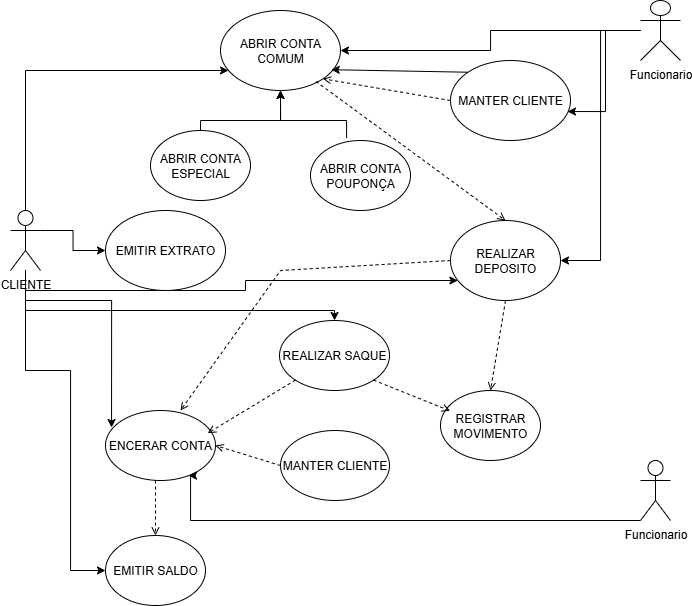

The diagram above was exported from draw.io. Its source (the exported page's mxGraphModel, read from the mxfile embedded in the PNG):
<mxGraphModel dx="1301" dy="702" grid="1" gridSize="10" guides="1" tooltips="1" connect="1" arrows="1" fold="1" page="1" pageScale="1" pageWidth="827" pageHeight="1169" math="0" shadow="0">
  <root>
    <mxCell id="0" />
    <mxCell id="1" parent="0" />
    <mxCell id="aa5ESB5EXHpXDJ_yrx2W-22" style="edgeStyle=orthogonalEdgeStyle;rounded=0;orthogonalLoop=1;jettySize=auto;html=1;" edge="1" parent="1" source="aa5ESB5EXHpXDJ_yrx2W-2" target="aa5ESB5EXHpXDJ_yrx2W-5">
      <mxGeometry relative="1" as="geometry">
        <Array as="points">
          <mxPoint x="45" y="120" />
        </Array>
      </mxGeometry>
    </mxCell>
    <mxCell id="aa5ESB5EXHpXDJ_yrx2W-23" style="edgeStyle=orthogonalEdgeStyle;rounded=0;orthogonalLoop=1;jettySize=auto;html=1;exitX=1;exitY=0.3333333333333333;exitDx=0;exitDy=0;exitPerimeter=0;" edge="1" parent="1" source="aa5ESB5EXHpXDJ_yrx2W-2" target="aa5ESB5EXHpXDJ_yrx2W-13">
      <mxGeometry relative="1" as="geometry" />
    </mxCell>
    <mxCell id="aa5ESB5EXHpXDJ_yrx2W-25" style="edgeStyle=orthogonalEdgeStyle;rounded=0;orthogonalLoop=1;jettySize=auto;html=1;" edge="1" parent="1" source="aa5ESB5EXHpXDJ_yrx2W-2" target="aa5ESB5EXHpXDJ_yrx2W-15">
      <mxGeometry relative="1" as="geometry">
        <Array as="points">
          <mxPoint x="45" y="420" />
          <mxPoint x="90" y="420" />
          <mxPoint x="90" y="620" />
        </Array>
      </mxGeometry>
    </mxCell>
    <mxCell id="aa5ESB5EXHpXDJ_yrx2W-26" style="edgeStyle=orthogonalEdgeStyle;rounded=0;orthogonalLoop=1;jettySize=auto;html=1;" edge="1" parent="1" source="aa5ESB5EXHpXDJ_yrx2W-2" target="aa5ESB5EXHpXDJ_yrx2W-7">
      <mxGeometry relative="1" as="geometry">
        <Array as="points">
          <mxPoint x="45" y="340" />
          <mxPoint x="265" y="340" />
          <mxPoint x="265" y="330" />
        </Array>
      </mxGeometry>
    </mxCell>
    <mxCell id="aa5ESB5EXHpXDJ_yrx2W-28" style="edgeStyle=orthogonalEdgeStyle;rounded=0;orthogonalLoop=1;jettySize=auto;html=1;" edge="1" parent="1" source="aa5ESB5EXHpXDJ_yrx2W-2" target="aa5ESB5EXHpXDJ_yrx2W-10">
      <mxGeometry relative="1" as="geometry">
        <Array as="points">
          <mxPoint x="45" y="360" />
          <mxPoint x="354" y="360" />
        </Array>
      </mxGeometry>
    </mxCell>
    <mxCell id="aa5ESB5EXHpXDJ_yrx2W-2" value="CLIENTE" style="shape=umlActor;verticalLabelPosition=bottom;verticalAlign=top;html=1;" vertex="1" parent="1">
      <mxGeometry x="30" y="260" width="30" height="60" as="geometry" />
    </mxCell>
    <mxCell id="aa5ESB5EXHpXDJ_yrx2W-17" style="edgeStyle=orthogonalEdgeStyle;rounded=0;orthogonalLoop=1;jettySize=auto;html=1;entryX=1;entryY=0.5;entryDx=0;entryDy=0;" edge="1" parent="1" source="aa5ESB5EXHpXDJ_yrx2W-3" target="aa5ESB5EXHpXDJ_yrx2W-5">
      <mxGeometry relative="1" as="geometry" />
    </mxCell>
    <mxCell id="aa5ESB5EXHpXDJ_yrx2W-19" style="edgeStyle=orthogonalEdgeStyle;rounded=0;orthogonalLoop=1;jettySize=auto;html=1;entryX=1;entryY=0.5;entryDx=0;entryDy=0;" edge="1" parent="1" source="aa5ESB5EXHpXDJ_yrx2W-3" target="aa5ESB5EXHpXDJ_yrx2W-7">
      <mxGeometry relative="1" as="geometry" />
    </mxCell>
    <mxCell id="aa5ESB5EXHpXDJ_yrx2W-3" value="Funcionario" style="shape=umlActor;verticalLabelPosition=bottom;verticalAlign=top;html=1;" vertex="1" parent="1">
      <mxGeometry x="660" y="50" width="40" height="60" as="geometry" />
    </mxCell>
    <mxCell id="aa5ESB5EXHpXDJ_yrx2W-4" value="Funcionario" style="shape=umlActor;verticalLabelPosition=bottom;verticalAlign=top;html=1;" vertex="1" parent="1">
      <mxGeometry x="660" y="510" width="30" height="60" as="geometry" />
    </mxCell>
    <mxCell id="aa5ESB5EXHpXDJ_yrx2W-5" value="ABRIR CONTA COMUM" style="ellipse;whiteSpace=wrap;html=1;" vertex="1" parent="1">
      <mxGeometry x="240" y="60" width="120" height="80" as="geometry" />
    </mxCell>
    <mxCell id="aa5ESB5EXHpXDJ_yrx2W-6" value="MANTER CLIENTE" style="ellipse;whiteSpace=wrap;html=1;" vertex="1" parent="1">
      <mxGeometry x="470" y="110" width="120" height="80" as="geometry" />
    </mxCell>
    <mxCell id="aa5ESB5EXHpXDJ_yrx2W-7" value="REALIZAR DEPOSITO" style="ellipse;whiteSpace=wrap;html=1;" vertex="1" parent="1">
      <mxGeometry x="470" y="270" width="110" height="80" as="geometry" />
    </mxCell>
    <mxCell id="aa5ESB5EXHpXDJ_yrx2W-8" value="REGISTRAR MOVIMENTO" style="ellipse;whiteSpace=wrap;html=1;" vertex="1" parent="1">
      <mxGeometry x="460" y="440" width="100" height="70" as="geometry" />
    </mxCell>
    <mxCell id="aa5ESB5EXHpXDJ_yrx2W-9" value="MANTER CLIENTE" style="ellipse;whiteSpace=wrap;html=1;" vertex="1" parent="1">
      <mxGeometry x="300" y="480" width="109" height="70" as="geometry" />
    </mxCell>
    <mxCell id="aa5ESB5EXHpXDJ_yrx2W-10" value="REALIZAR SAQUE" style="ellipse;whiteSpace=wrap;html=1;" vertex="1" parent="1">
      <mxGeometry x="299" y="370" width="110" height="70" as="geometry" />
    </mxCell>
    <mxCell id="aa5ESB5EXHpXDJ_yrx2W-11" value="ABRIR CONTA POUPONÇA" style="ellipse;whiteSpace=wrap;html=1;" vertex="1" parent="1">
      <mxGeometry x="330" y="190" width="100" height="70" as="geometry" />
    </mxCell>
    <mxCell id="aa5ESB5EXHpXDJ_yrx2W-12" value="ABRIR CONTA ESPECIAL" style="ellipse;whiteSpace=wrap;html=1;" vertex="1" parent="1">
      <mxGeometry x="170" y="180" width="100" height="70" as="geometry" />
    </mxCell>
    <mxCell id="aa5ESB5EXHpXDJ_yrx2W-13" value="EMITIR EXTRATO" style="ellipse;whiteSpace=wrap;html=1;" vertex="1" parent="1">
      <mxGeometry x="125" y="260" width="120" height="80" as="geometry" />
    </mxCell>
    <mxCell id="aa5ESB5EXHpXDJ_yrx2W-14" value="ENCERAR CONTA" style="ellipse;whiteSpace=wrap;html=1;" vertex="1" parent="1">
      <mxGeometry x="125" y="460" width="110" height="70" as="geometry" />
    </mxCell>
    <mxCell id="aa5ESB5EXHpXDJ_yrx2W-15" value="EMITIR SALDO" style="ellipse;whiteSpace=wrap;html=1;" vertex="1" parent="1">
      <mxGeometry x="125" y="585" width="100" height="70" as="geometry" />
    </mxCell>
    <mxCell id="aa5ESB5EXHpXDJ_yrx2W-18" style="edgeStyle=orthogonalEdgeStyle;rounded=0;orthogonalLoop=1;jettySize=auto;html=1;entryX=0.975;entryY=0.638;entryDx=0;entryDy=0;entryPerimeter=0;" edge="1" parent="1" source="aa5ESB5EXHpXDJ_yrx2W-3" target="aa5ESB5EXHpXDJ_yrx2W-6">
      <mxGeometry relative="1" as="geometry" />
    </mxCell>
    <mxCell id="aa5ESB5EXHpXDJ_yrx2W-21" style="edgeStyle=orthogonalEdgeStyle;rounded=0;orthogonalLoop=1;jettySize=auto;html=1;entryX=0.755;entryY=0.929;entryDx=0;entryDy=0;entryPerimeter=0;" edge="1" parent="1" source="aa5ESB5EXHpXDJ_yrx2W-4" target="aa5ESB5EXHpXDJ_yrx2W-14">
      <mxGeometry relative="1" as="geometry">
        <Array as="points">
          <mxPoint x="210" y="570" />
          <mxPoint x="210" y="525" />
        </Array>
      </mxGeometry>
    </mxCell>
    <mxCell id="aa5ESB5EXHpXDJ_yrx2W-24" style="edgeStyle=orthogonalEdgeStyle;rounded=0;orthogonalLoop=1;jettySize=auto;html=1;entryX=0.055;entryY=0.243;entryDx=0;entryDy=0;entryPerimeter=0;" edge="1" parent="1" source="aa5ESB5EXHpXDJ_yrx2W-2" target="aa5ESB5EXHpXDJ_yrx2W-14">
      <mxGeometry relative="1" as="geometry">
        <Array as="points">
          <mxPoint x="45" y="350" />
          <mxPoint x="131" y="350" />
        </Array>
      </mxGeometry>
    </mxCell>
    <mxCell id="aa5ESB5EXHpXDJ_yrx2W-39" value="" style="endArrow=classic;rounded=0;exitX=0;exitY=0;exitDx=0;exitDy=0;entryX=0.923;entryY=0.74;entryDx=0;entryDy=0;entryPerimeter=0;noLabel=1;fontColor=none;" edge="1" parent="1" source="aa5ESB5EXHpXDJ_yrx2W-6" target="aa5ESB5EXHpXDJ_yrx2W-5">
      <mxGeometry relative="1" as="geometry">
        <mxPoint x="480" y="390" as="sourcePoint" />
        <mxPoint x="580" y="390" as="targetPoint" />
      </mxGeometry>
    </mxCell>
    <mxCell id="aa5ESB5EXHpXDJ_yrx2W-43" value="&amp;lt;&amp;lt;deploy&amp;gt;&amp;gt;" style="html=1;verticalAlign=bottom;labelBackgroundColor=none;endArrow=open;endFill=0;dashed=1;rounded=0;fontColor=none;noLabel=1;entryX=1;entryY=1;entryDx=0;entryDy=0;exitX=0;exitY=0.5;exitDx=0;exitDy=0;" edge="1" parent="1" source="aa5ESB5EXHpXDJ_yrx2W-6" target="aa5ESB5EXHpXDJ_yrx2W-5">
      <mxGeometry width="160" relative="1" as="geometry">
        <mxPoint x="450" y="390" as="sourcePoint" />
        <mxPoint x="610" y="390" as="targetPoint" />
      </mxGeometry>
    </mxCell>
    <mxCell id="aa5ESB5EXHpXDJ_yrx2W-44" value="&amp;lt;&amp;lt;deploy&amp;gt;&amp;gt;" style="html=1;verticalAlign=bottom;labelBackgroundColor=none;endArrow=open;endFill=0;dashed=1;rounded=0;fontColor=none;noLabel=1;entryX=0.5;entryY=0;entryDx=0;entryDy=0;exitX=0.796;exitY=0.887;exitDx=0;exitDy=0;exitPerimeter=0;" edge="1" parent="1" source="aa5ESB5EXHpXDJ_yrx2W-5" target="aa5ESB5EXHpXDJ_yrx2W-7">
      <mxGeometry width="160" relative="1" as="geometry">
        <mxPoint x="538" y="162" as="sourcePoint" />
        <mxPoint x="410" y="140" as="targetPoint" />
      </mxGeometry>
    </mxCell>
    <mxCell id="aa5ESB5EXHpXDJ_yrx2W-45" value="&amp;lt;&amp;lt;deploy&amp;gt;&amp;gt;" style="html=1;verticalAlign=bottom;labelBackgroundColor=none;endArrow=open;endFill=0;dashed=1;rounded=0;fontColor=none;noLabel=1;entryX=0.682;entryY=0;entryDx=0;entryDy=0;exitX=0;exitY=0.5;exitDx=0;exitDy=0;entryPerimeter=0;" edge="1" parent="1" source="aa5ESB5EXHpXDJ_yrx2W-7" target="aa5ESB5EXHpXDJ_yrx2W-14">
      <mxGeometry width="160" relative="1" as="geometry">
        <mxPoint x="450" y="220" as="sourcePoint" />
        <mxPoint x="639" y="359" as="targetPoint" />
        <Array as="points">
          <mxPoint x="300" y="320" />
        </Array>
      </mxGeometry>
    </mxCell>
    <mxCell id="aa5ESB5EXHpXDJ_yrx2W-46" value="&amp;lt;&amp;lt;deploy&amp;gt;&amp;gt;" style="html=1;verticalAlign=bottom;labelBackgroundColor=none;endArrow=open;endFill=0;dashed=1;rounded=0;fontColor=none;noLabel=1;entryX=0.929;entryY=0.324;entryDx=0;entryDy=0;exitX=0;exitY=1;exitDx=0;exitDy=0;entryPerimeter=0;" edge="1" parent="1" source="aa5ESB5EXHpXDJ_yrx2W-10" target="aa5ESB5EXHpXDJ_yrx2W-14">
      <mxGeometry width="160" relative="1" as="geometry">
        <mxPoint x="620" y="330" as="sourcePoint" />
        <mxPoint x="350" y="480" as="targetPoint" />
        <Array as="points" />
      </mxGeometry>
    </mxCell>
    <mxCell id="aa5ESB5EXHpXDJ_yrx2W-47" value="&amp;lt;&amp;lt;deploy&amp;gt;&amp;gt;" style="html=1;verticalAlign=bottom;labelBackgroundColor=none;endArrow=open;endFill=0;dashed=1;rounded=0;fontColor=none;noLabel=1;entryX=1;entryY=0.5;entryDx=0;entryDy=0;exitX=0;exitY=0.5;exitDx=0;exitDy=0;" edge="1" parent="1" source="aa5ESB5EXHpXDJ_yrx2W-9" target="aa5ESB5EXHpXDJ_yrx2W-14">
      <mxGeometry width="160" relative="1" as="geometry">
        <mxPoint x="348" y="450" as="sourcePoint" />
        <mxPoint x="260" y="503" as="targetPoint" />
        <Array as="points" />
      </mxGeometry>
    </mxCell>
    <mxCell id="aa5ESB5EXHpXDJ_yrx2W-48" value="&amp;lt;&amp;lt;deploy&amp;gt;&amp;gt;" style="html=1;verticalAlign=bottom;labelBackgroundColor=none;endArrow=open;endFill=0;dashed=1;rounded=0;fontColor=none;noLabel=1;entryX=0.096;entryY=0.291;entryDx=0;entryDy=0;exitX=1;exitY=1;exitDx=0;exitDy=0;entryPerimeter=0;" edge="1" parent="1" source="aa5ESB5EXHpXDJ_yrx2W-10" target="aa5ESB5EXHpXDJ_yrx2W-8">
      <mxGeometry width="160" relative="1" as="geometry">
        <mxPoint x="368" y="500" as="sourcePoint" />
        <mxPoint x="280" y="553" as="targetPoint" />
        <Array as="points" />
      </mxGeometry>
    </mxCell>
    <mxCell id="aa5ESB5EXHpXDJ_yrx2W-49" value="&amp;lt;&amp;lt;deploy&amp;gt;&amp;gt;" style="html=1;verticalAlign=bottom;labelBackgroundColor=none;endArrow=open;endFill=0;dashed=1;rounded=0;fontColor=none;noLabel=1;entryX=0.5;entryY=0;entryDx=0;entryDy=0;exitX=0.5;exitY=1;exitDx=0;exitDy=0;" edge="1" parent="1" source="aa5ESB5EXHpXDJ_yrx2W-7" target="aa5ESB5EXHpXDJ_yrx2W-8">
      <mxGeometry width="160" relative="1" as="geometry">
        <mxPoint x="470" y="400" as="sourcePoint" />
        <mxPoint x="547" y="430" as="targetPoint" />
        <Array as="points" />
      </mxGeometry>
    </mxCell>
    <mxCell id="aa5ESB5EXHpXDJ_yrx2W-50" value="&amp;lt;&amp;lt;deploy&amp;gt;&amp;gt;" style="html=1;verticalAlign=bottom;labelBackgroundColor=none;endArrow=open;endFill=0;dashed=1;rounded=0;fontColor=none;noLabel=1;entryX=0.5;entryY=0;entryDx=0;entryDy=0;" edge="1" parent="1" target="aa5ESB5EXHpXDJ_yrx2W-15">
      <mxGeometry width="160" relative="1" as="geometry">
        <mxPoint x="175" y="530" as="sourcePoint" />
        <mxPoint x="230" y="510" as="targetPoint" />
        <Array as="points" />
      </mxGeometry>
    </mxCell>
    <mxCell id="aa5ESB5EXHpXDJ_yrx2W-51" style="edgeStyle=orthogonalEdgeStyle;rounded=0;orthogonalLoop=1;jettySize=auto;html=1;entryX=0.5;entryY=1;entryDx=0;entryDy=0;" edge="1" parent="1" source="aa5ESB5EXHpXDJ_yrx2W-12" target="aa5ESB5EXHpXDJ_yrx2W-5">
      <mxGeometry relative="1" as="geometry">
        <mxPoint x="230" y="280" as="sourcePoint" />
        <mxPoint x="433" y="140" as="targetPoint" />
        <Array as="points">
          <mxPoint x="220" y="170" />
          <mxPoint x="300" y="170" />
        </Array>
      </mxGeometry>
    </mxCell>
    <mxCell id="aa5ESB5EXHpXDJ_yrx2W-52" style="edgeStyle=orthogonalEdgeStyle;rounded=0;orthogonalLoop=1;jettySize=auto;html=1;exitX=0.361;exitY=-0.037;exitDx=0;exitDy=0;exitPerimeter=0;" edge="1" parent="1" source="aa5ESB5EXHpXDJ_yrx2W-11">
      <mxGeometry relative="1" as="geometry">
        <mxPoint x="340" y="210" as="sourcePoint" />
        <mxPoint x="300" y="140" as="targetPoint" />
        <Array as="points">
          <mxPoint x="366" y="170" />
          <mxPoint x="300" y="170" />
        </Array>
      </mxGeometry>
    </mxCell>
  </root>
</mxGraphModel>